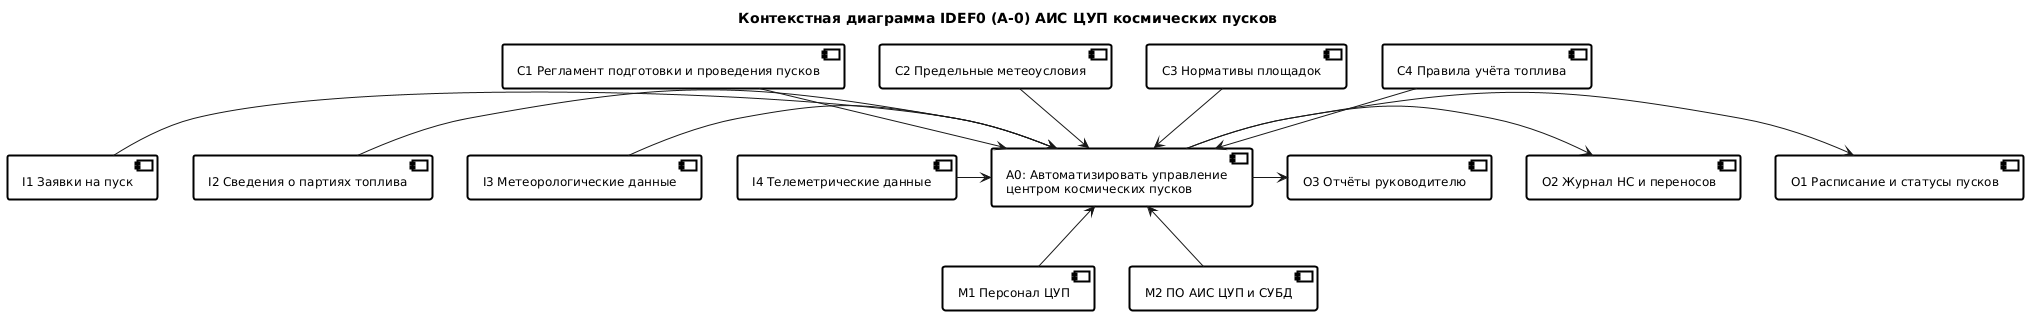

The diagram above was rendered by PlantUML. Its source (embedded in the PNG):
@startuml
skinparam BackgroundColor white
skinparam DefaultFontName Arial
skinparam DefaultFontSize 12
skinparam component {
    BackgroundColor white
    BorderColor black
    BorderThickness 2
}
title Контекстная диаграмма IDEF0 (A-0) АИС ЦУП космических пусков

component A0 as "A0: Автоматизировать управление\nцентром космических пусков"

' Входы — слева
[I1 Заявки на пуск] -right-> A0
[I2 Сведения о партиях топлива] -right-> A0
[I3 Метеорологические данные] -right-> A0
[I4 Телеметрические данные] -right-> A0

' Управление — сверху
[C1 Регламент подготовки и проведения пусков] -down-> A0
[C2 Предельные метеоусловия] -down-> A0
[C3 Нормативы площадок] -down-> A0
[C4 Правила учёта топлива] -down-> A0

' Механизмы — снизу
[M1 Персонал ЦУП] -up-> A0
[M2 ПО АИС ЦУП и СУБД] -up-> A0

' Выходы — справа
A0 -right-> [O1 Расписание и статусы пусков]
A0 -right-> [O2 Журнал НС и переносов]
A0 -right-> [O3 Отчёты руководителю]
@enduml